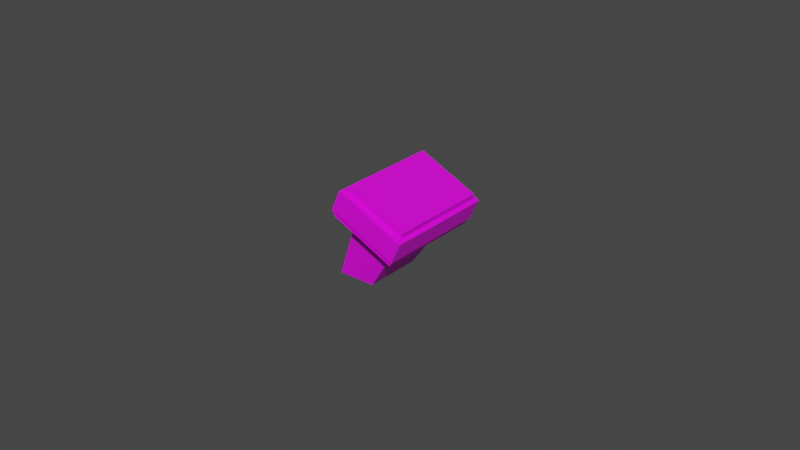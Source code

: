 # Source: fusionCheck.blend  (saved by Blender 4.2.67; exported with 4.5.12 LTS)
import bpy
from mathutils import Matrix  # noqa: F401  (used for matrix-valued properties, if any)

bpy.ops.wm.read_factory_settings(use_empty=True)
scene = bpy.context.scene
scene.name = 'Scene'

# ---- collections
col_collection = bpy.data.collections.new('Collection'); scene.collection.children.link(col_collection)

# ---- images (referenced by path relative to the original .blend; pixels are not part of the script)
import os
ASSET_DIR = os.environ.get("B2B_ASSET_DIR", "")  # directory of the original .blend (textures are referenced by path, not embedded)
HERE = os.path.dirname(os.path.abspath(__file__))  # packed textures are extracted next to this script under _unpacked/

def load_image(name, relpath, width, height, colorspace="sRGB"):
    """Load a texture the original file referenced (path relative to the .blend, or extracted next to this script)."""
    p = next((c for c in (os.path.join(HERE, relpath), os.path.join(ASSET_DIR, relpath)) if relpath and os.path.exists(c)), "")
    if p:
        img = bpy.data.images.load(p, check_existing=True)
        img.name = name
    else:  # same state as the original file: an image datablock whose file is absent (Cycles renders it pink)
        img = bpy.data.images.new(name, width, height)
        img.source = "FILE"
        img.filepath = "//" + (relpath or name)
    img.colorspace_settings.name = colorspace
    return img
img_fullcoloratlas_png_002 = load_image('fullColorAtlas.png.002', 'fullColorAtlas.png', 1024, 1024, 'sRGB')

# ---- materials (node trees are filled in below, after node groups)
mat_gc = bpy.data.materials.new('gc')

# ---- node groups
ng_smooth_by_angle_001 = bpy.data.node_groups.new('Smooth by Angle.001', 'GeometryNodeTree')
_s = ng_smooth_by_angle_001.interface.new_socket(name='Mesh', in_out='OUTPUT', socket_type='NodeSocketGeometry')
_s = ng_smooth_by_angle_001.interface.new_socket(name='Mesh', in_out='INPUT', socket_type='NodeSocketGeometry')
_s = ng_smooth_by_angle_001.interface.new_socket(name='Angle', in_out='INPUT', socket_type='NodeSocketFloat')
_s.subtype = 'ANGLE'
_s.default_value = 0.5236
_s.min_value = 0.0
_s.max_value = 3.142
_s.description = 'Maximum face angle for smooth edges'
_s = ng_smooth_by_angle_001.interface.new_socket(name='Ignore Sharpness', in_out='INPUT', socket_type='NodeSocketBool')
_s.force_non_field = True
ng_smooth_by_angle_001.description = 'Set the sharpness of mesh edges based on the angle between the neighboring faces'
ng_smooth_by_angle_001.is_modifier = True
_N = ng_smooth_by_angle_001.nodes; _L = ng_smooth_by_angle_001.links
n0 = _N.new('GeometryNodeSetShadeSmooth'); n0.name = 'Set Shade Smooth'; n0.location = (120, -80)
n0.domain = 'EDGE'
n1 = _N.new('GeometryNodeSetShadeSmooth'); n1.name = 'Set Shade Smooth.001'; n1.location = (300, -80)
n2 = _N.new('NodeGroupOutput'); n2.name = 'Group Output'; n2.location = (480, -80)
n3 = _N.new('GeometryNodeInputMeshEdgeAngle'); n3.name = 'Edge Angle'; n3.location = (-440, -240)
n4 = _N.new('NodeGroupInput'); n4.name = 'Group Input'; n4.location = (-80, -80)
n5 = _N.new('GeometryNodeInputEdgeSmooth'); n5.name = 'Is Edge Smooth'; n5.location = (-260, -120)
n6 = _N.new('GeometryNodeInputShadeSmooth'); n6.name = 'Is Shade Smooth'; n6.location = (-440, -397)
n7 = _N.new('FunctionNodeCompare'); n7.name = 'Compare'; n7.location = (-260, -260)
n7.operation = 'LESS_EQUAL'
n7.inputs[6].default_value = (0.0, 0.0, 0.0, 0.0)
n7.inputs[7].default_value = (0.0, 0.0, 0.0, 0.0)
n8 = _N.new('FunctionNodeBooleanMath'); n8.name = 'Boolean Math.001'; n8.location = (-80, -260)
n9 = _N.new('NodeGroupInput'); n9.name = 'Group Input.001'; n9.location = (-440, -329)
n10 = _N.new('NodeGroupInput'); n10.name = 'Group Input.002'; n10.location = (-259, -189)
n11 = _N.new('FunctionNodeBooleanMath'); n11.name = 'Boolean Math'; n11.location = (-80, -149)
n11.operation = 'OR'
n12 = _N.new('FunctionNodeBooleanMath'); n12.name = 'Boolean Math.002'; n12.location = (-260, -380)
n12.operation = 'OR'
n13 = _N.new('NodeGroupInput'); n13.name = 'Group Input.003'; n13.location = (-440, -460)
_L.new(n3.outputs[0], n7.inputs[0])
_L.new(n1.outputs[0], n2.inputs[0])
_L.new(n9.outputs[1], n7.inputs[1])
_L.new(n7.outputs[0], n8.inputs[0])
_L.new(n4.outputs[0], n0.inputs[0])
_L.new(n0.outputs[0], n1.inputs[0])
_L.new(n8.outputs[0], n0.inputs[2])
_L.new(n10.outputs[2], n11.inputs[1])
_L.new(n5.outputs[0], n11.inputs[0])
_L.new(n11.outputs[0], n0.inputs[1])
_L.new(n13.outputs[2], n12.inputs[1])
_L.new(n6.outputs[0], n12.inputs[0])
_L.new(n12.outputs[0], n8.inputs[1])
n2.is_active_output = True

# ---- material node trees
mat_gc.use_nodes = True; mat_gc.node_tree.nodes.clear()
_N = mat_gc.node_tree.nodes; _L = mat_gc.node_tree.links
n0 = _N.new('ShaderNodeBsdfPrincipled'); n0.name = 'Principled BSDF'; n0.location = (10, 300)
n0.distribution = 'GGX'
n0.subsurface_method = 'RANDOM_WALK_SKIN'
n0.inputs[3].default_value = 1.45
n0.inputs[27].default_value = (0.0, 0.0, 0.0, 1.0)
n0.inputs[28].default_value = 1.0
n1 = _N.new('ShaderNodeOutputMaterial'); n1.name = 'Material Output'; n1.location = (300, 300)
n2 = _N.new('ShaderNodeTexImage'); n2.name = 'Image Texture'; n2.location = (-383, 258)
n2.image = img_fullcoloratlas_png_002
n2.interpolation = 'Closest'
_L.new(n0.outputs[0], n1.inputs[0])
_L.new(n2.outputs[0], n0.inputs[0])
n1.is_active_output = True

# ---- world
world_world = bpy.data.worlds.new('World'); scene.world = world_world
world_world.use_nodes = True; world_world.node_tree.nodes.clear()
_N = world_world.node_tree.nodes; _L = world_world.node_tree.links
n0 = _N.new('ShaderNodeOutputWorld'); n0.name = 'World Output'; n0.location = (300, 300)
n1 = _N.new('ShaderNodeBackground'); n1.name = 'Background'; n1.location = (10, 300)
n1.inputs[0].default_value = (0.05088, 0.05088, 0.05088, 1.0)
_L.new(n1.outputs[0], n0.inputs[0])
n0.is_active_output = True
world_world.color = (0.05088, 0.05088, 0.05088)
world_world.use_sun_shadow = False
world_world.sun_shadow_jitter_overblur = 0.0

# ---- meshes
me_cylinder_012 = bpy.data.meshes.new('Cylinder.012')
me_cylinder_012.from_pydata([(0.006321, 0.009068, 0.001312), (0.006321, -0.009584, 0.001312), (-0.005819, 0.009068, 0.001312), (-0.005819, -0.009584, 0.001312), (0.01408, 0.0108, 0.01278), (0.01408, -0.01131, 0.01278), (0.0009472, 0.0108, 0.01865), (0.0009472, -0.01131, 0.01865), (0.02003, 0.01716, 0.01593), (0.02003, -0.01767, 0.01593), (-0.0006665, 0.01716, 0.02518), (-0.0006665, -0.01767, 0.02518), (0.02067, 0.01716, 0.01771), (0.02067, -0.01767, 0.01771), (-2.924e-05, 0.01716, 0.02697), (-2.924e-05, -0.01767, 0.02697), (0.02118, 0.01803, 0.01748), (0.02118, -0.01854, 0.01748), (-0.0005452, 0.01803, 0.0272), (-0.0005452, -0.01854, 0.0272), (0.02118, 0.01803, 0.01748), (0.02118, -0.01854, 0.01748), (-0.0005452, 0.01803, 0.0272), (-0.0005452, -0.01854, 0.0272), (0.002504, 0.01803, 0.03402), (0.02423, 0.01803, 0.0243), (0.02423, -0.01854, 0.0243), (0.002504, -0.01854, 0.03402), (0.003792, 0.01586, 0.03344), (0.02295, 0.01586, 0.02488), (0.02295, -0.01638, 0.02488), (0.003792, -0.01638, 0.03344), (0.004759, 0.01586, 0.03561), (0.02391, 0.01586, 0.02704), (0.02391, -0.01638, 0.02704), (0.004759, -0.01638, 0.03561)], [], [(10, 14, 12, 8), (2, 3, 7, 6), (1, 0, 4, 5), (3, 1, 5, 7), (0, 2, 6, 4), (7, 5, 9, 11), (4, 6, 10, 8), (6, 7, 11, 10), (5, 4, 8, 9), (11, 15, 14, 10), (8, 12, 13, 9), (9, 13, 15, 11), (15, 13, 17, 19), (12, 14, 18, 16), (14, 15, 19, 18), (13, 12, 16, 17), (16, 18, 22, 20), (18, 19, 23, 22), (17, 16, 20, 21), (19, 17, 21, 23), (22, 23, 27, 24), (27, 26, 30, 31), (21, 20, 25, 26), (23, 21, 26, 27), (20, 22, 24, 25), (28, 31, 35, 32), (25, 24, 28, 29), (24, 27, 31, 28), (26, 25, 29, 30), (32, 35, 34, 33), (30, 29, 33, 34), (31, 30, 34, 35), (29, 28, 32, 33)])
_uv = me_cylinder_012.uv_layers.new(name='UVMap')
_uv.uv.foreach_set('vector', [0.07278, 0.91, 0.07278, 0.91, 0.07278, 0.91, 0.07278, 0.91, 0.07278, 0.8924, 0.07278, 0.8924, 0.07278, 0.8924, 0.07278, 0.8924, 0.07278, 0.8924, 0.07278, 0.8924, 0.07278, 0.8924, 0.07278, 0.8924, 0.07278, 0.8924, 0.07278, 0.8924, 0.07278, 0.8924, 0.07278, 0.8924, 0.07278, 0.8924, 0.07278, 0.8924, 0.07278, 0.8924, 0.07278, 0.8924, 0.07278, 0.8773, 0.07278, 0.8773, 0.07278, 0.8773, 0.07278, 0.8773, 0.07278, 0.8773, 0.07278, 0.8773, 0.07278, 0.8773, 0.07278, 0.8773, 0.07278, 0.8773, 0.07278, 0.8773, 0.07278, 0.8773, 0.07278, 0.8773, 0.07278, 0.8773, 0.07278, 0.8773, 0.07278, 0.8773, 0.07278, 0.8773, 0.07278, 0.91, 0.07278, 0.91, 0.07278, 0.91, 0.07278, 0.91, 0.07278, 0.91, 0.07278, 0.91, 0.07278, 0.91, 0.07278, 0.91, 0.07278, 0.91, 0.07278, 0.91, 0.07278, 0.91, 0.07278, 0.91, 0.07278, 0.8773, 0.07278, 0.8773, 0.07278, 0.8773, 0.07278, 0.8773, 0.07278, 0.8773, 0.07278, 0.8773, 0.07278, 0.8773, 0.07278, 0.8773, 0.07278, 0.8773, 0.07278, 0.8773, 0.07278, 0.8773, 0.07278, 0.8773, 0.07278, 0.8773, 0.07278, 0.8773, 0.07278, 0.8773, 0.07278, 0.8773, 0.07278, 0.8773, 0.07278, 0.8773, 0.07278, 0.8773, 0.07278, 0.8773, 0.07278, 0.8773, 0.07278, 0.8773, 0.07278, 0.8773, 0.07278, 0.8773, 0.07278, 0.8773, 0.07278, 0.8773, 0.07278, 0.8773, 0.07278, 0.8773, 0.07278, 0.8773, 0.07278, 0.8773, 0.07278, 0.8773, 0.07278, 0.8773, 0.07278, 0.8773, 0.07278, 0.8773, 0.07278, 0.8773, 0.07278, 0.8773, 0.07278, 0.8844, 0.07278, 0.8844, 0.07278, 0.8844, 0.07278, 0.8844, 0.07278, 0.8773, 0.07278, 0.8773, 0.07278, 0.8773, 0.07278, 0.8773, 0.07278, 0.8773, 0.07278, 0.8773, 0.07278, 0.8773, 0.07278, 0.8773, 0.07278, 0.8773, 0.07278, 0.8773, 0.07278, 0.8773, 0.07278, 0.8773, 0.08109, 0.8773, 0.08109, 0.8773, 0.08109, 0.8773, 0.08109, 0.8773, 0.07278, 0.8844, 0.07278, 0.8844, 0.07278, 0.8844, 0.07278, 0.8844, 0.07278, 0.8844, 0.07278, 0.8844, 0.07278, 0.8844, 0.07278, 0.8844, 0.07278, 0.8844, 0.07278, 0.8844, 0.07278, 0.8844, 0.07278, 0.8844, 0.08109, 0.8863, 0.08109, 0.8863, 0.08109, 0.8863, 0.08109, 0.8863, 0.08109, 0.8773, 0.08109, 0.8773, 0.08109, 0.8773, 0.08109, 0.8773, 0.08109, 0.8773, 0.08109, 0.8773, 0.08109, 0.8773, 0.08109, 0.8773, 0.08109, 0.8773, 0.08109, 0.8773, 0.08109, 0.8773, 0.08109, 0.8773])
me_cylinder_012.materials.append(mat_gc)
me_cylinder_012.update()

# ---- objects
ob_fusioncheck = bpy.data.objects.new('fusionCheck', me_cylinder_012)

# ---- transforms, parenting, visibility, modifiers, constraints
ob_fusioncheck.location = (0.0, 0.0, 0.0)
_vg = ob_fusioncheck.vertex_groups.new(name='Bone')
_vg = ob_fusioncheck.vertex_groups.new(name='Bone.001')
_vg = ob_fusioncheck.vertex_groups.new(name='Bone.002')
_m = ob_fusioncheck.modifiers.new('Smooth by Angle.001', 'NODES')
_m.node_group = ng_smooth_by_angle_001
_m.use_pin_to_last = True
_m.show_group_selector = False

# ---- collection membership
col_collection.objects.link(ob_fusioncheck)

# ---- scene / render settings (as saved in the file)
scene.frame_start = 1; scene.frame_end = 250; scene.frame_set(14)
scene.render.engine = 'BLENDER_EEVEE_NEXT'
scene.render.image_settings.file_format = 'FFMPEG'
scene.render.image_settings.color_mode = 'RGB'
scene.render.resolution_x = 1280
scene.render.resolution_y = 720
scene.render.fps = 30
scene.cycles.sampling_pattern = 'TABULATED_SOBOL'
scene.cycles.use_light_tree = False
scene.view_settings.view_transform = 'Filmic'
bpy.context.view_layer.update()

# ---- added for rendering (the .blend has no active camera and no usable light): camera, sun
cam_auto = bpy.data.cameras.new('AutoCamera')
cam_auto.lens = 50.0
cam_auto.sensor_width = 36.0
cam_auto.clip_end = 1000.0
ob_auto_camera = bpy.data.objects.new('AutoCamera', cam_auto)
scene.collection.objects.link(ob_auto_camera)
ob_auto_camera.location = (0.194251, -0.222312, 0.166495)
ob_auto_camera.rotation_euler = (1.09748, -7.21219e-08, 0.694738)
scene.camera = ob_auto_camera
light_auto_sun = bpy.data.lights.new('AutoSun', 'SUN')
light_auto_sun.energy = 3.0
light_auto_sun.angle = 0.0523599
ob_auto_sun = bpy.data.objects.new('AutoSun', light_auto_sun)
scene.collection.objects.link(ob_auto_sun)
ob_auto_sun.rotation_euler = (0.872665, 0.174533, 0.523599)
bpy.context.view_layer.update()
